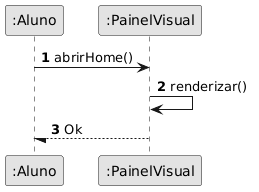

The diagram above was rendered by PlantUML. Its source (embedded in the PNG):
@startuml
skinparam monochrome true
autonumber
participant Al as ":Aluno"
participant D as ":PainelVisual"
Al -> D : abrirHome()
D -> D : renderizar()
D --/ Al : Ok
@enduml